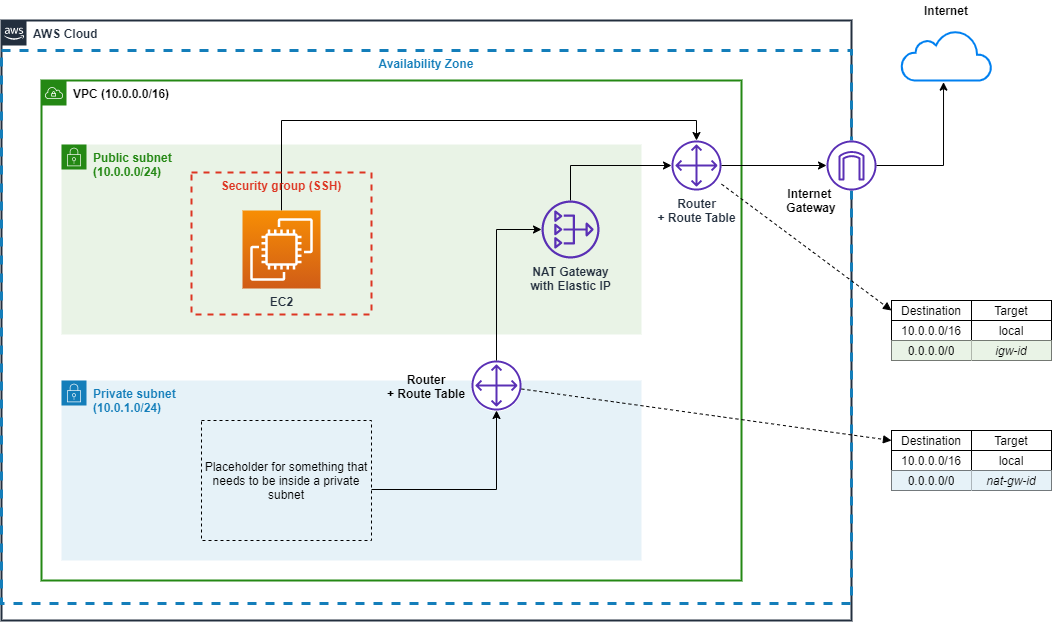

The diagram above was exported from draw.io. Its source (the exported page's mxGraphModel, read from the mxfile embedded in the PNG):
<mxGraphModel dx="1024" dy="592" grid="1" gridSize="10" guides="1" tooltips="1" connect="1" arrows="1" fold="1" page="1" pageScale="1" pageWidth="1169" pageHeight="827" math="0" shadow="0">
  <root>
    <mxCell id="0" />
    <mxCell id="1" parent="0" />
    <mxCell id="k_DIHOhwRYVe0rz_QL8n-1" value="&lt;b&gt;AWS Cloud&lt;/b&gt;" style="points=[[0,0],[0.25,0],[0.5,0],[0.75,0],[1,0],[1,0.25],[1,0.5],[1,0.75],[1,1],[0.75,1],[0.5,1],[0.25,1],[0,1],[0,0.75],[0,0.5],[0,0.25]];outlineConnect=0;gradientColor=none;html=1;whiteSpace=wrap;fontSize=12;fontStyle=0;shape=mxgraph.aws4.group;grIcon=mxgraph.aws4.group_aws_cloud_alt;strokeColor=#232F3E;fillColor=none;verticalAlign=top;align=left;spacingLeft=30;fontColor=#232F3E;dashed=0;strokeWidth=2;" parent="1" vertex="1">
      <mxGeometry x="50" y="120" width="850" height="600" as="geometry" />
    </mxCell>
    <mxCell id="k_DIHOhwRYVe0rz_QL8n-7" value="Availability Zone" style="fillColor=none;strokeColor=#147EBA;verticalAlign=top;fontStyle=1;fontColor=#147EBA;strokeWidth=3;dashed=1;" parent="1" vertex="1">
      <mxGeometry x="50" y="150" width="850" height="553" as="geometry" />
    </mxCell>
    <mxCell id="k_DIHOhwRYVe0rz_QL8n-2" value="&lt;b&gt;&lt;font color=&quot;#000000&quot;&gt;VPC (10.0.0.0/16)&lt;/font&gt;&lt;/b&gt;" style="points=[[0,0],[0.25,0],[0.5,0],[0.75,0],[1,0],[1,0.25],[1,0.5],[1,0.75],[1,1],[0.75,1],[0.5,1],[0.25,1],[0,1],[0,0.75],[0,0.5],[0,0.25]];outlineConnect=0;gradientColor=none;html=1;whiteSpace=wrap;fontSize=12;fontStyle=0;shape=mxgraph.aws4.group;grIcon=mxgraph.aws4.group_vpc;strokeColor=#248814;fillColor=none;verticalAlign=top;align=left;spacingLeft=30;fontColor=#AAB7B8;dashed=0;strokeWidth=2;" parent="1" vertex="1">
      <mxGeometry x="90" y="180" width="700" height="500" as="geometry" />
    </mxCell>
    <mxCell id="k_DIHOhwRYVe0rz_QL8n-9" value="&lt;b&gt;Public subnet&lt;br&gt;(10.0.0.0/24)&lt;br&gt;&lt;/b&gt;" style="points=[[0,0],[0.25,0],[0.5,0],[0.75,0],[1,0],[1,0.25],[1,0.5],[1,0.75],[1,1],[0.75,1],[0.5,1],[0.25,1],[0,1],[0,0.75],[0,0.5],[0,0.25]];outlineConnect=0;gradientColor=none;html=1;whiteSpace=wrap;fontSize=12;fontStyle=0;shape=mxgraph.aws4.group;grIcon=mxgraph.aws4.group_security_group;grStroke=0;strokeColor=#248814;fillColor=#E9F3E6;verticalAlign=top;align=left;spacingLeft=30;fontColor=#248814;dashed=0;" parent="1" vertex="1">
      <mxGeometry x="110" y="244" width="580" height="190" as="geometry" />
    </mxCell>
    <mxCell id="k_DIHOhwRYVe0rz_QL8n-10" value="&lt;b&gt;Private subnet&lt;br&gt;(10.0.1.0/24)&lt;br&gt;&lt;/b&gt;" style="points=[[0,0],[0.25,0],[0.5,0],[0.75,0],[1,0],[1,0.25],[1,0.5],[1,0.75],[1,1],[0.75,1],[0.5,1],[0.25,1],[0,1],[0,0.75],[0,0.5],[0,0.25]];outlineConnect=0;gradientColor=none;html=1;whiteSpace=wrap;fontSize=12;fontStyle=0;shape=mxgraph.aws4.group;grIcon=mxgraph.aws4.group_security_group;grStroke=0;strokeColor=#147EBA;fillColor=#E6F2F8;verticalAlign=top;align=left;spacingLeft=30;fontColor=#147EBA;dashed=0;" parent="1" vertex="1">
      <mxGeometry x="110" y="480" width="580" height="180" as="geometry" />
    </mxCell>
    <mxCell id="k_DIHOhwRYVe0rz_QL8n-33" style="edgeStyle=orthogonalEdgeStyle;rounded=0;orthogonalLoop=1;jettySize=auto;html=1;" parent="1" source="k_DIHOhwRYVe0rz_QL8n-31" target="k_DIHOhwRYVe0rz_QL8n-22" edge="1">
      <mxGeometry relative="1" as="geometry">
        <Array as="points">
          <mxPoint x="330" y="220" />
          <mxPoint x="745" y="220" />
        </Array>
      </mxGeometry>
    </mxCell>
    <mxCell id="k_DIHOhwRYVe0rz_QL8n-12" value="Security group (SSH)" style="fillColor=none;strokeColor=#DD3522;verticalAlign=top;fontStyle=1;fontColor=#DD3522;shadow=0;dashed=1;sketch=0;strokeWidth=2;" parent="1" vertex="1">
      <mxGeometry x="240" y="272" width="180" height="142" as="geometry" />
    </mxCell>
    <mxCell id="k_DIHOhwRYVe0rz_QL8n-36" style="edgeStyle=orthogonalEdgeStyle;rounded=0;orthogonalLoop=1;jettySize=auto;html=1;" parent="1" source="k_DIHOhwRYVe0rz_QL8n-4" target="k_DIHOhwRYVe0rz_QL8n-22" edge="1">
      <mxGeometry relative="1" as="geometry">
        <Array as="points">
          <mxPoint x="619" y="265" />
        </Array>
      </mxGeometry>
    </mxCell>
    <mxCell id="k_DIHOhwRYVe0rz_QL8n-4" value="&lt;b&gt;NAT Gateway&lt;br&gt;with Elastic IP&lt;br&gt;&lt;/b&gt;" style="outlineConnect=0;fontColor=#232F3E;gradientColor=none;fillColor=#5A30B5;strokeColor=none;dashed=0;verticalLabelPosition=bottom;verticalAlign=top;align=center;html=1;fontSize=12;fontStyle=0;aspect=fixed;pointerEvents=1;shape=mxgraph.aws4.nat_gateway;" parent="1" vertex="1">
      <mxGeometry x="590" y="300" width="58" height="58" as="geometry" />
    </mxCell>
    <mxCell id="k_DIHOhwRYVe0rz_QL8n-19" value="" style="group" parent="1" vertex="1" connectable="0">
      <mxGeometry x="520" y="460" width="50" height="51" as="geometry" />
    </mxCell>
    <mxCell id="k_DIHOhwRYVe0rz_QL8n-15" value="" style="ellipse;whiteSpace=wrap;html=1;shadow=0;dashed=1;sketch=0;strokeWidth=1;gradientColor=none;fillColor=#FFFFFF;strokeColor=none;" parent="k_DIHOhwRYVe0rz_QL8n-19" vertex="1">
      <mxGeometry y="1" width="50" height="50" as="geometry" />
    </mxCell>
    <mxCell id="k_DIHOhwRYVe0rz_QL8n-17" value="" style="outlineConnect=0;fontColor=#232F3E;fillColor=#5A30B5;strokeColor=none;dashed=0;verticalLabelPosition=bottom;verticalAlign=top;align=center;html=1;fontSize=12;fontStyle=0;aspect=fixed;pointerEvents=1;shape=mxgraph.aws4.customer_gateway;sketch=0;shadow=0;" parent="k_DIHOhwRYVe0rz_QL8n-19" vertex="1">
      <mxGeometry width="50" height="50" as="geometry" />
    </mxCell>
    <mxCell id="k_DIHOhwRYVe0rz_QL8n-20" value="" style="group" parent="1" vertex="1" connectable="0">
      <mxGeometry x="720" y="240" width="50" height="51" as="geometry" />
    </mxCell>
    <mxCell id="k_DIHOhwRYVe0rz_QL8n-21" value="" style="ellipse;whiteSpace=wrap;html=1;shadow=0;dashed=1;sketch=0;strokeWidth=1;gradientColor=none;fillColor=#FFFFFF;strokeColor=none;" parent="k_DIHOhwRYVe0rz_QL8n-20" vertex="1">
      <mxGeometry y="1" width="50" height="50" as="geometry" />
    </mxCell>
    <mxCell id="k_DIHOhwRYVe0rz_QL8n-22" value="&lt;b&gt;Router&lt;br&gt;+ Route Table&lt;/b&gt;" style="outlineConnect=0;fontColor=#232F3E;fillColor=#5A30B5;strokeColor=none;dashed=0;verticalLabelPosition=bottom;verticalAlign=top;align=center;html=1;fontSize=12;fontStyle=0;aspect=fixed;pointerEvents=1;shape=mxgraph.aws4.customer_gateway;sketch=0;shadow=0;" parent="k_DIHOhwRYVe0rz_QL8n-20" vertex="1">
      <mxGeometry width="50" height="50" as="geometry" />
    </mxCell>
    <mxCell id="k_DIHOhwRYVe0rz_QL8n-25" value="" style="html=1;verticalLabelPosition=bottom;align=center;labelBackgroundColor=#ffffff;verticalAlign=top;strokeWidth=2;strokeColor=#0080F0;shadow=0;dashed=0;shape=mxgraph.ios7.icons.cloud;sketch=0;fillColor=#FFFFFF;gradientColor=none;" parent="1" vertex="1">
      <mxGeometry x="950" y="130" width="90" height="50" as="geometry" />
    </mxCell>
    <mxCell id="k_DIHOhwRYVe0rz_QL8n-30" value="" style="group" parent="1" vertex="1" connectable="0">
      <mxGeometry x="875" y="240" width="50" height="50" as="geometry" />
    </mxCell>
    <mxCell id="k_DIHOhwRYVe0rz_QL8n-27" value="" style="ellipse;whiteSpace=wrap;html=1;shadow=0;dashed=1;sketch=0;strokeWidth=1;gradientColor=none;fillColor=#FFFFFF;strokeColor=none;" parent="k_DIHOhwRYVe0rz_QL8n-30" vertex="1">
      <mxGeometry width="50" height="50" as="geometry" />
    </mxCell>
    <mxCell id="k_DIHOhwRYVe0rz_QL8n-29" value="" style="outlineConnect=0;fontColor=#232F3E;gradientColor=none;fillColor=#5A30B5;strokeColor=none;dashed=0;verticalLabelPosition=bottom;verticalAlign=top;align=center;html=1;fontSize=12;fontStyle=0;aspect=fixed;pointerEvents=1;shape=mxgraph.aws4.internet_gateway;shadow=0;sketch=0;" parent="k_DIHOhwRYVe0rz_QL8n-30" vertex="1">
      <mxGeometry width="50" height="50" as="geometry" />
    </mxCell>
    <mxCell id="k_DIHOhwRYVe0rz_QL8n-31" value="&lt;b&gt;EC2&lt;/b&gt;" style="outlineConnect=0;fontColor=#232F3E;gradientColor=#F78E04;gradientDirection=north;fillColor=#D05C17;strokeColor=#ffffff;dashed=0;verticalLabelPosition=bottom;verticalAlign=top;align=center;html=1;fontSize=12;fontStyle=0;aspect=fixed;shape=mxgraph.aws4.resourceIcon;resIcon=mxgraph.aws4.ec2;shadow=0;sketch=0;" parent="1" vertex="1">
      <mxGeometry x="291" y="310" width="78" height="78" as="geometry" />
    </mxCell>
    <mxCell id="k_DIHOhwRYVe0rz_QL8n-34" style="edgeStyle=orthogonalEdgeStyle;rounded=0;orthogonalLoop=1;jettySize=auto;html=1;" parent="1" target="k_DIHOhwRYVe0rz_QL8n-17" edge="1">
      <mxGeometry relative="1" as="geometry">
        <mxPoint x="420" y="589" as="sourcePoint" />
      </mxGeometry>
    </mxCell>
    <mxCell id="k_DIHOhwRYVe0rz_QL8n-35" style="edgeStyle=orthogonalEdgeStyle;rounded=0;orthogonalLoop=1;jettySize=auto;html=1;" parent="1" source="k_DIHOhwRYVe0rz_QL8n-17" target="k_DIHOhwRYVe0rz_QL8n-4" edge="1">
      <mxGeometry relative="1" as="geometry">
        <Array as="points">
          <mxPoint x="545" y="329" />
        </Array>
      </mxGeometry>
    </mxCell>
    <mxCell id="k_DIHOhwRYVe0rz_QL8n-37" style="edgeStyle=orthogonalEdgeStyle;rounded=0;orthogonalLoop=1;jettySize=auto;html=1;" parent="1" source="k_DIHOhwRYVe0rz_QL8n-22" target="k_DIHOhwRYVe0rz_QL8n-29" edge="1">
      <mxGeometry relative="1" as="geometry" />
    </mxCell>
    <mxCell id="k_DIHOhwRYVe0rz_QL8n-38" style="edgeStyle=orthogonalEdgeStyle;rounded=0;orthogonalLoop=1;jettySize=auto;html=1;entryX=0.467;entryY=1.033;entryDx=0;entryDy=0;entryPerimeter=0;" parent="1" source="k_DIHOhwRYVe0rz_QL8n-29" target="k_DIHOhwRYVe0rz_QL8n-25" edge="1">
      <mxGeometry relative="1" as="geometry" />
    </mxCell>
    <mxCell id="k_DIHOhwRYVe0rz_QL8n-39" value="&lt;b&gt;Router&lt;br&gt;+ Route Table&lt;/b&gt;" style="text;html=1;strokeColor=none;fillColor=none;align=center;verticalAlign=middle;whiteSpace=wrap;rounded=0;shadow=0;dashed=1;sketch=0;" parent="1" vertex="1">
      <mxGeometry x="425" y="475.5" width="100" height="20" as="geometry" />
    </mxCell>
    <mxCell id="k_DIHOhwRYVe0rz_QL8n-40" value="&lt;b&gt;Internet &lt;br&gt;Gateway&lt;/b&gt;" style="text;html=1;strokeColor=none;fillColor=none;align=center;verticalAlign=middle;whiteSpace=wrap;rounded=0;shadow=0;dashed=1;sketch=0;" parent="1" vertex="1">
      <mxGeometry x="810" y="290" width="100" height="20" as="geometry" />
    </mxCell>
    <mxCell id="k_DIHOhwRYVe0rz_QL8n-41" value="&lt;b&gt;Internet&lt;/b&gt;" style="text;html=1;strokeColor=none;fillColor=none;align=center;verticalAlign=middle;whiteSpace=wrap;rounded=0;shadow=0;dashed=1;sketch=0;" parent="1" vertex="1">
      <mxGeometry x="945" y="100" width="100" height="20" as="geometry" />
    </mxCell>
    <mxCell id="k_DIHOhwRYVe0rz_QL8n-42" value="" style="shape=table;html=1;whiteSpace=wrap;startSize=0;container=1;collapsible=0;childLayout=tableLayout;shadow=0;sketch=0;strokeWidth=1;fillColor=#FFFFFF;gradientColor=none;" parent="1" vertex="1">
      <mxGeometry x="940" y="400" width="160" height="60" as="geometry" />
    </mxCell>
    <mxCell id="k_DIHOhwRYVe0rz_QL8n-43" value="" style="shape=partialRectangle;html=1;whiteSpace=wrap;collapsible=0;dropTarget=0;pointerEvents=0;fillColor=none;top=0;left=0;bottom=0;right=0;points=[[0,0.5],[1,0.5]];portConstraint=eastwest;" parent="k_DIHOhwRYVe0rz_QL8n-42" vertex="1">
      <mxGeometry width="160" height="20" as="geometry" />
    </mxCell>
    <mxCell id="k_DIHOhwRYVe0rz_QL8n-44" value="Destination" style="shape=partialRectangle;html=1;whiteSpace=wrap;connectable=0;fillColor=none;top=0;left=0;bottom=0;right=0;overflow=hidden;" parent="k_DIHOhwRYVe0rz_QL8n-43" vertex="1">
      <mxGeometry width="80" height="20" as="geometry" />
    </mxCell>
    <mxCell id="k_DIHOhwRYVe0rz_QL8n-45" value="Target" style="shape=partialRectangle;html=1;whiteSpace=wrap;connectable=0;fillColor=none;top=0;left=0;bottom=0;right=0;overflow=hidden;" parent="k_DIHOhwRYVe0rz_QL8n-43" vertex="1">
      <mxGeometry x="80" width="80" height="20" as="geometry" />
    </mxCell>
    <mxCell id="k_DIHOhwRYVe0rz_QL8n-47" value="" style="shape=partialRectangle;html=1;whiteSpace=wrap;collapsible=0;dropTarget=0;pointerEvents=0;fillColor=none;top=0;left=0;bottom=0;right=0;points=[[0,0.5],[1,0.5]];portConstraint=eastwest;" parent="k_DIHOhwRYVe0rz_QL8n-42" vertex="1">
      <mxGeometry y="20" width="160" height="20" as="geometry" />
    </mxCell>
    <mxCell id="k_DIHOhwRYVe0rz_QL8n-48" value="10.0.0.0/16" style="shape=partialRectangle;html=1;whiteSpace=wrap;connectable=0;fillColor=none;top=0;left=0;bottom=0;right=0;overflow=hidden;" parent="k_DIHOhwRYVe0rz_QL8n-47" vertex="1">
      <mxGeometry width="80" height="20" as="geometry" />
    </mxCell>
    <mxCell id="k_DIHOhwRYVe0rz_QL8n-49" value="local" style="shape=partialRectangle;html=1;whiteSpace=wrap;connectable=0;fillColor=none;top=0;left=0;bottom=0;right=0;overflow=hidden;" parent="k_DIHOhwRYVe0rz_QL8n-47" vertex="1">
      <mxGeometry x="80" width="80" height="20" as="geometry" />
    </mxCell>
    <mxCell id="k_DIHOhwRYVe0rz_QL8n-51" value="" style="shape=partialRectangle;html=1;whiteSpace=wrap;collapsible=0;dropTarget=0;pointerEvents=0;fillColor=none;top=0;left=0;bottom=0;right=0;points=[[0,0.5],[1,0.5]];portConstraint=eastwest;" parent="k_DIHOhwRYVe0rz_QL8n-42" vertex="1">
      <mxGeometry y="40" width="160" height="20" as="geometry" />
    </mxCell>
    <mxCell id="k_DIHOhwRYVe0rz_QL8n-52" value="0.0.0.0/0" style="shape=partialRectangle;html=1;whiteSpace=wrap;connectable=0;top=0;left=0;bottom=0;right=0;overflow=hidden;fillColor=#E9F3E6;" parent="k_DIHOhwRYVe0rz_QL8n-51" vertex="1">
      <mxGeometry width="80" height="20" as="geometry" />
    </mxCell>
    <mxCell id="k_DIHOhwRYVe0rz_QL8n-53" value="&lt;i&gt;igw-id&lt;/i&gt;" style="shape=partialRectangle;html=1;whiteSpace=wrap;connectable=0;top=0;left=0;bottom=0;right=0;overflow=hidden;fillColor=#E9F3E6;" parent="k_DIHOhwRYVe0rz_QL8n-51" vertex="1">
      <mxGeometry x="80" width="80" height="20" as="geometry" />
    </mxCell>
    <mxCell id="k_DIHOhwRYVe0rz_QL8n-55" value="" style="shape=table;html=1;whiteSpace=wrap;startSize=0;container=1;collapsible=0;childLayout=tableLayout;shadow=0;sketch=0;strokeWidth=1;fillColor=#FFFFFF;gradientColor=none;" parent="1" vertex="1">
      <mxGeometry x="940" y="530" width="160" height="60" as="geometry" />
    </mxCell>
    <mxCell id="k_DIHOhwRYVe0rz_QL8n-56" value="" style="shape=partialRectangle;html=1;whiteSpace=wrap;collapsible=0;dropTarget=0;pointerEvents=0;fillColor=none;top=0;left=0;bottom=0;right=0;points=[[0,0.5],[1,0.5]];portConstraint=eastwest;" parent="k_DIHOhwRYVe0rz_QL8n-55" vertex="1">
      <mxGeometry width="160" height="20" as="geometry" />
    </mxCell>
    <mxCell id="k_DIHOhwRYVe0rz_QL8n-57" value="Destination" style="shape=partialRectangle;html=1;whiteSpace=wrap;connectable=0;fillColor=none;top=0;left=0;bottom=0;right=0;overflow=hidden;" parent="k_DIHOhwRYVe0rz_QL8n-56" vertex="1">
      <mxGeometry width="80" height="20" as="geometry" />
    </mxCell>
    <mxCell id="k_DIHOhwRYVe0rz_QL8n-58" value="Target" style="shape=partialRectangle;html=1;whiteSpace=wrap;connectable=0;fillColor=none;top=0;left=0;bottom=0;right=0;overflow=hidden;" parent="k_DIHOhwRYVe0rz_QL8n-56" vertex="1">
      <mxGeometry x="80" width="80" height="20" as="geometry" />
    </mxCell>
    <mxCell id="k_DIHOhwRYVe0rz_QL8n-59" value="" style="shape=partialRectangle;html=1;whiteSpace=wrap;collapsible=0;dropTarget=0;pointerEvents=0;fillColor=none;top=0;left=0;bottom=0;right=0;points=[[0,0.5],[1,0.5]];portConstraint=eastwest;" parent="k_DIHOhwRYVe0rz_QL8n-55" vertex="1">
      <mxGeometry y="20" width="160" height="20" as="geometry" />
    </mxCell>
    <mxCell id="k_DIHOhwRYVe0rz_QL8n-60" value="10.0.0.0/16" style="shape=partialRectangle;html=1;whiteSpace=wrap;connectable=0;fillColor=none;top=0;left=0;bottom=0;right=0;overflow=hidden;" parent="k_DIHOhwRYVe0rz_QL8n-59" vertex="1">
      <mxGeometry width="80" height="20" as="geometry" />
    </mxCell>
    <mxCell id="k_DIHOhwRYVe0rz_QL8n-61" value="local" style="shape=partialRectangle;html=1;whiteSpace=wrap;connectable=0;fillColor=none;top=0;left=0;bottom=0;right=0;overflow=hidden;" parent="k_DIHOhwRYVe0rz_QL8n-59" vertex="1">
      <mxGeometry x="80" width="80" height="20" as="geometry" />
    </mxCell>
    <mxCell id="k_DIHOhwRYVe0rz_QL8n-62" value="" style="shape=partialRectangle;html=1;whiteSpace=wrap;collapsible=0;dropTarget=0;pointerEvents=0;fillColor=none;top=0;left=0;bottom=0;right=0;points=[[0,0.5],[1,0.5]];portConstraint=eastwest;" parent="k_DIHOhwRYVe0rz_QL8n-55" vertex="1">
      <mxGeometry y="40" width="160" height="20" as="geometry" />
    </mxCell>
    <mxCell id="k_DIHOhwRYVe0rz_QL8n-63" value="0.0.0.0/0" style="shape=partialRectangle;html=1;whiteSpace=wrap;connectable=0;top=0;left=0;bottom=0;right=0;overflow=hidden;fillColor=#E6F2F8;" parent="k_DIHOhwRYVe0rz_QL8n-62" vertex="1">
      <mxGeometry width="80" height="20" as="geometry" />
    </mxCell>
    <mxCell id="k_DIHOhwRYVe0rz_QL8n-64" value="&lt;i&gt;nat-gw-id&lt;/i&gt;" style="shape=partialRectangle;html=1;whiteSpace=wrap;connectable=0;top=0;left=0;bottom=0;right=0;overflow=hidden;fillColor=#E6F2F8;" parent="k_DIHOhwRYVe0rz_QL8n-62" vertex="1">
      <mxGeometry x="80" width="80" height="20" as="geometry" />
    </mxCell>
    <mxCell id="k_DIHOhwRYVe0rz_QL8n-65" value="" style="endArrow=block;html=1;entryX=0;entryY=0.5;entryDx=0;entryDy=0;dashed=1;endFill=1;" parent="1" source="k_DIHOhwRYVe0rz_QL8n-17" target="k_DIHOhwRYVe0rz_QL8n-56" edge="1">
      <mxGeometry width="50" height="50" relative="1" as="geometry">
        <mxPoint x="670" y="490" as="sourcePoint" />
        <mxPoint x="720" y="440" as="targetPoint" />
      </mxGeometry>
    </mxCell>
    <mxCell id="k_DIHOhwRYVe0rz_QL8n-66" value="" style="endArrow=block;html=1;dashed=1;endFill=1;entryX=0;entryY=0.5;entryDx=0;entryDy=0;" parent="1" source="k_DIHOhwRYVe0rz_QL8n-22" target="k_DIHOhwRYVe0rz_QL8n-43" edge="1">
      <mxGeometry width="50" height="50" relative="1" as="geometry">
        <mxPoint x="580" y="498.4810126582279" as="sourcePoint" />
        <mxPoint x="930" y="410" as="targetPoint" />
      </mxGeometry>
    </mxCell>
    <mxCell id="sQdFQBe1E4c8orbIWkbQ-1" value="Placeholder for something that needs to be inside a private subnet" style="rounded=0;whiteSpace=wrap;html=1;fillColor=none;dashed=1;" vertex="1" parent="1">
      <mxGeometry x="250" y="520" width="170" height="120" as="geometry" />
    </mxCell>
  </root>
</mxGraphModel>